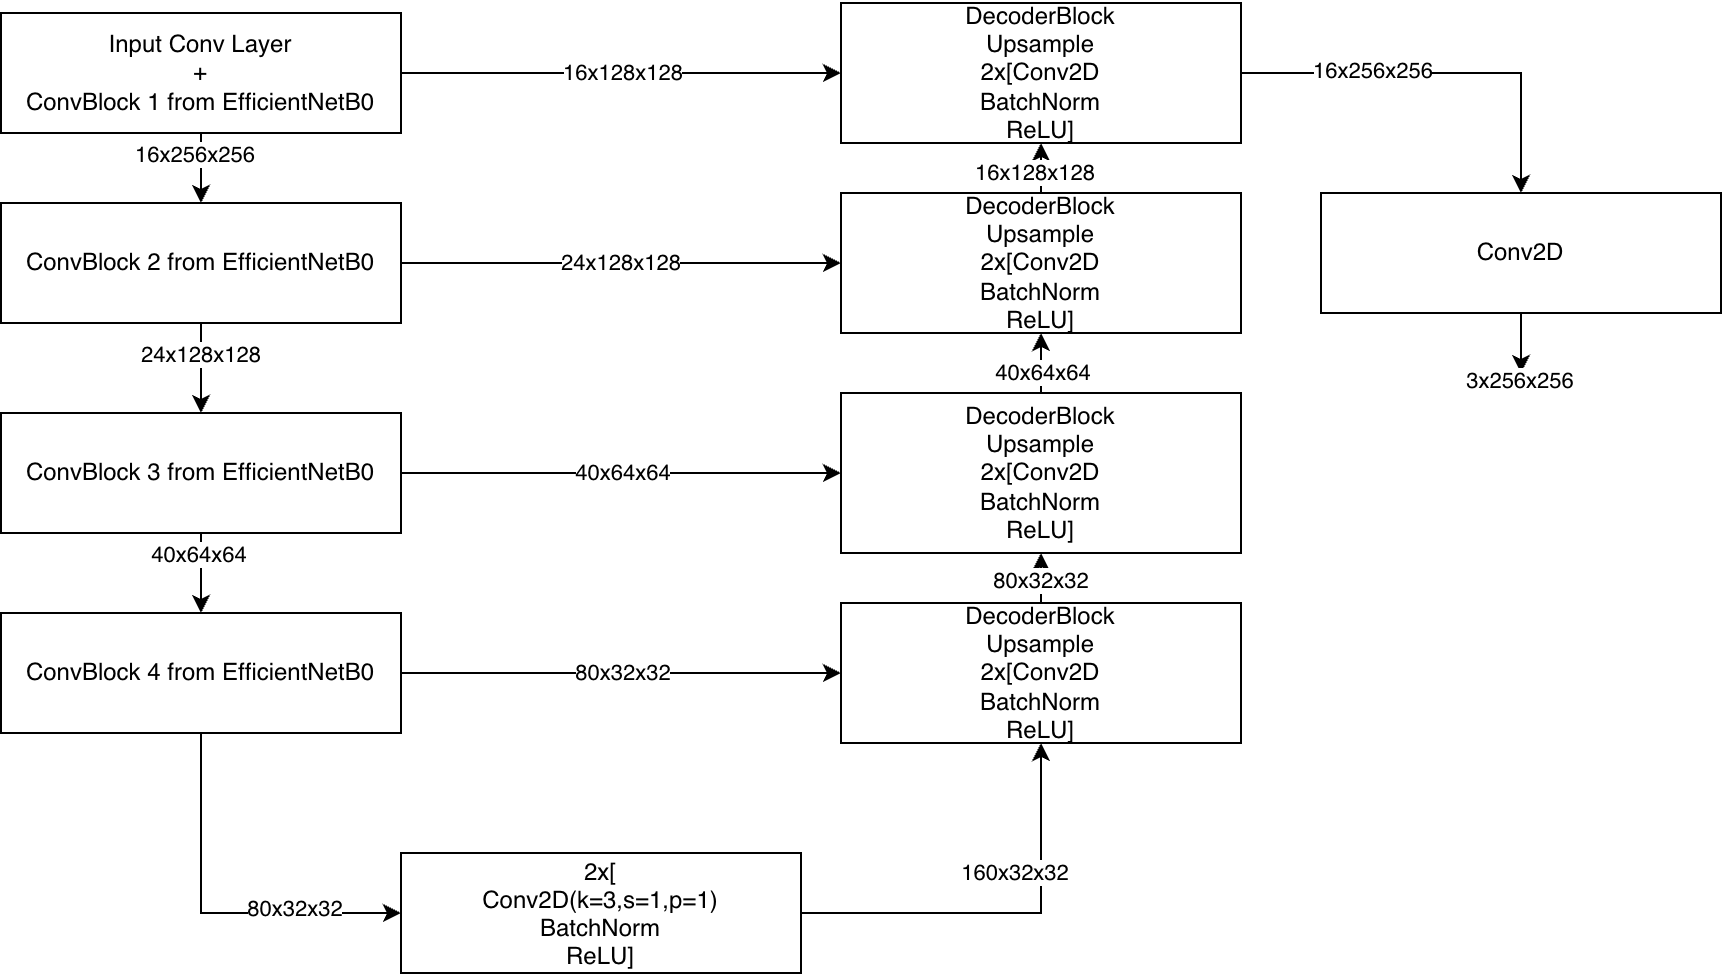

The diagram above was exported from draw.io. Its source (the exported page's mxGraphModel, read from the mxfile embedded in the PNG):
<mxGraphModel dx="1006" dy="594" grid="1" gridSize="10" guides="1" tooltips="1" connect="1" arrows="1" fold="1" page="1" pageScale="1" pageWidth="827" pageHeight="1169" math="0" shadow="0">
  <root>
    <mxCell id="0" />
    <mxCell id="1" parent="0" />
    <mxCell id="8n3LugYhmaL81K64R4OI-11" edge="1" parent="1" source="8n3LugYhmaL81K64R4OI-1" style="edgeStyle=orthogonalEdgeStyle;rounded=0;orthogonalLoop=1;jettySize=auto;html=1;" target="8n3LugYhmaL81K64R4OI-7">
      <mxGeometry relative="1" as="geometry" />
    </mxCell>
    <mxCell id="8n3LugYhmaL81K64R4OI-24" connectable="0" parent="8n3LugYhmaL81K64R4OI-11" style="edgeLabel;html=1;align=center;verticalAlign=middle;resizable=0;points=[];" value="16x128x128" vertex="1">
      <mxGeometry relative="1" x="-0.3227" y="-1" as="geometry">
        <mxPoint x="36" y="-1" as="offset" />
      </mxGeometry>
    </mxCell>
    <mxCell id="8n3LugYhmaL81K64R4OI-15" edge="1" parent="1" source="8n3LugYhmaL81K64R4OI-1" style="edgeStyle=orthogonalEdgeStyle;rounded=0;orthogonalLoop=1;jettySize=auto;html=1;entryX=0.5;entryY=0;entryDx=0;entryDy=0;" target="8n3LugYhmaL81K64R4OI-2">
      <mxGeometry relative="1" as="geometry" />
    </mxCell>
    <mxCell id="8n3LugYhmaL81K64R4OI-25" connectable="0" parent="8n3LugYhmaL81K64R4OI-15" style="edgeLabel;html=1;align=center;verticalAlign=middle;resizable=0;points=[];" value="16x256x256" vertex="1">
      <mxGeometry relative="1" x="-0.52" y="-3" as="geometry">
        <mxPoint as="offset" />
      </mxGeometry>
    </mxCell>
    <mxCell id="8n3LugYhmaL81K64R4OI-1" parent="1" style="rounded=0;whiteSpace=wrap;html=1;" value="Input Conv Layer&lt;div&gt;+&lt;/div&gt;&lt;div&gt;ConvBlock 1 from EfficientNetB0&lt;/div&gt;" vertex="1">
      <mxGeometry height="60" width="200" x="60" y="50" as="geometry" />
    </mxCell>
    <mxCell id="8n3LugYhmaL81K64R4OI-12" edge="1" parent="1" source="8n3LugYhmaL81K64R4OI-2" style="edgeStyle=orthogonalEdgeStyle;rounded=0;orthogonalLoop=1;jettySize=auto;html=1;entryX=0;entryY=0.5;entryDx=0;entryDy=0;" target="8n3LugYhmaL81K64R4OI-8">
      <mxGeometry relative="1" as="geometry" />
    </mxCell>
    <mxCell id="8n3LugYhmaL81K64R4OI-27" connectable="0" parent="8n3LugYhmaL81K64R4OI-12" style="edgeLabel;html=1;align=center;verticalAlign=middle;resizable=0;points=[];" value="24x128x128" vertex="1">
      <mxGeometry relative="1" x="-0.3" y="1" as="geometry">
        <mxPoint x="33" y="1" as="offset" />
      </mxGeometry>
    </mxCell>
    <mxCell id="8n3LugYhmaL81K64R4OI-16" edge="1" parent="1" source="8n3LugYhmaL81K64R4OI-2" style="edgeStyle=orthogonalEdgeStyle;rounded=0;orthogonalLoop=1;jettySize=auto;html=1;entryX=0.5;entryY=0;entryDx=0;entryDy=0;" target="8n3LugYhmaL81K64R4OI-3">
      <mxGeometry relative="1" as="geometry" />
    </mxCell>
    <mxCell id="8n3LugYhmaL81K64R4OI-26" connectable="0" parent="8n3LugYhmaL81K64R4OI-16" style="edgeLabel;html=1;align=center;verticalAlign=middle;resizable=0;points=[];" value="24x128x128" vertex="1">
      <mxGeometry relative="1" x="-0.52" y="-2" as="geometry">
        <mxPoint x="2" y="4" as="offset" />
      </mxGeometry>
    </mxCell>
    <mxCell id="8n3LugYhmaL81K64R4OI-2" parent="1" style="rounded=0;whiteSpace=wrap;html=1;" value="ConvBlock 2&amp;nbsp;from EfficientNetB0" vertex="1">
      <mxGeometry height="60" width="200" x="60" y="145" as="geometry" />
    </mxCell>
    <mxCell id="8n3LugYhmaL81K64R4OI-13" edge="1" parent="1" source="8n3LugYhmaL81K64R4OI-3" style="edgeStyle=orthogonalEdgeStyle;rounded=0;orthogonalLoop=1;jettySize=auto;html=1;entryX=0;entryY=0.5;entryDx=0;entryDy=0;" target="8n3LugYhmaL81K64R4OI-9">
      <mxGeometry relative="1" as="geometry" />
    </mxCell>
    <mxCell id="8n3LugYhmaL81K64R4OI-41" connectable="0" parent="8n3LugYhmaL81K64R4OI-13" style="edgeLabel;html=1;align=center;verticalAlign=middle;resizable=0;points=[];" value="40x64x64" vertex="1">
      <mxGeometry relative="1" x="-0.0727" y="3" as="geometry">
        <mxPoint x="8" y="3" as="offset" />
      </mxGeometry>
    </mxCell>
    <mxCell id="8n3LugYhmaL81K64R4OI-17" edge="1" parent="1" source="8n3LugYhmaL81K64R4OI-3" style="edgeStyle=orthogonalEdgeStyle;rounded=0;orthogonalLoop=1;jettySize=auto;html=1;entryX=0.5;entryY=0;entryDx=0;entryDy=0;" target="8n3LugYhmaL81K64R4OI-4">
      <mxGeometry relative="1" as="geometry" />
    </mxCell>
    <mxCell id="8n3LugYhmaL81K64R4OI-28" connectable="0" parent="8n3LugYhmaL81K64R4OI-17" style="edgeLabel;html=1;align=center;verticalAlign=middle;resizable=0;points=[];" value="40x64x64" vertex="1">
      <mxGeometry relative="1" x="-0.4867" y="-1" as="geometry">
        <mxPoint as="offset" />
      </mxGeometry>
    </mxCell>
    <mxCell id="8n3LugYhmaL81K64R4OI-3" parent="1" style="rounded=0;whiteSpace=wrap;html=1;" value="ConvBlock 3 from EfficientNetB0" vertex="1">
      <mxGeometry height="60" width="200" x="60" y="250" as="geometry" />
    </mxCell>
    <mxCell id="8n3LugYhmaL81K64R4OI-14" edge="1" parent="1" source="8n3LugYhmaL81K64R4OI-4" style="edgeStyle=orthogonalEdgeStyle;rounded=0;orthogonalLoop=1;jettySize=auto;html=1;entryX=0;entryY=0.5;entryDx=0;entryDy=0;" target="8n3LugYhmaL81K64R4OI-6">
      <mxGeometry relative="1" as="geometry" />
    </mxCell>
    <mxCell id="8n3LugYhmaL81K64R4OI-40" connectable="0" parent="8n3LugYhmaL81K64R4OI-14" style="edgeLabel;html=1;align=center;verticalAlign=middle;resizable=0;points=[];" value="80x32x32" vertex="1">
      <mxGeometry relative="1" x="-0.0348" y="2" as="geometry">
        <mxPoint x="4" y="2" as="offset" />
      </mxGeometry>
    </mxCell>
    <mxCell id="8g8tAEJdYz1UnHlw-hoe-4" edge="1" parent="1" source="8n3LugYhmaL81K64R4OI-4" style="edgeStyle=orthogonalEdgeStyle;rounded=0;orthogonalLoop=1;jettySize=auto;html=1;entryX=0;entryY=0.5;entryDx=0;entryDy=0;" target="8n3LugYhmaL81K64R4OI-5">
      <mxGeometry relative="1" as="geometry">
        <Array as="points">
          <mxPoint x="160" y="500" />
        </Array>
        <mxPoint x="160" y="440" as="targetPoint" />
      </mxGeometry>
    </mxCell>
    <mxCell id="8g8tAEJdYz1UnHlw-hoe-6" connectable="0" parent="8g8tAEJdYz1UnHlw-hoe-4" style="edgeLabel;html=1;align=center;verticalAlign=middle;resizable=0;points=[];" value="80x32x32" vertex="1">
      <mxGeometry relative="1" x="0.44" y="3" as="geometry">
        <mxPoint y="1" as="offset" />
      </mxGeometry>
    </mxCell>
    <mxCell id="8n3LugYhmaL81K64R4OI-4" parent="1" style="rounded=0;whiteSpace=wrap;html=1;" value="ConvBlock 4 from EfficientNetB0" vertex="1">
      <mxGeometry height="60" width="200" x="60" y="350" as="geometry" />
    </mxCell>
    <mxCell id="8n3LugYhmaL81K64R4OI-42" edge="1" parent="1" source="8n3LugYhmaL81K64R4OI-5" style="edgeStyle=orthogonalEdgeStyle;rounded=0;orthogonalLoop=1;jettySize=auto;html=1;" target="8n3LugYhmaL81K64R4OI-6">
      <mxGeometry relative="1" as="geometry">
        <Array as="points">
          <mxPoint x="580" y="500" />
        </Array>
        <mxPoint x="580" y="460" as="targetPoint" />
      </mxGeometry>
    </mxCell>
    <mxCell id="8n3LugYhmaL81K64R4OI-43" connectable="0" parent="8n3LugYhmaL81K64R4OI-42" style="edgeLabel;html=1;align=center;verticalAlign=middle;resizable=0;points=[];" value="160x32x32" vertex="1">
      <mxGeometry relative="1" x="-0.0611" y="-2" as="geometry">
        <mxPoint x="11" y="-22" as="offset" />
      </mxGeometry>
    </mxCell>
    <mxCell id="8n3LugYhmaL81K64R4OI-5" parent="1" style="rounded=0;whiteSpace=wrap;html=1;align=center;" value="&lt;p class=&quot;p1&quot; style=&quot;margin: 0px; font-variant-numeric: normal; font-variant-east-asian: normal; font-variant-alternates: normal; font-size-adjust: none; font-kerning: auto; font-optical-sizing: auto; font-feature-settings: normal; font-variation-settings: normal; font-variant-position: normal; font-variant-emoji: normal; font-stretch: normal; line-height: normal;&quot;&gt;2x[&lt;/p&gt;&lt;p class=&quot;p1&quot; style=&quot;margin: 0px; font-variant-numeric: normal; font-variant-east-asian: normal; font-variant-alternates: normal; font-size-adjust: none; font-kerning: auto; font-optical-sizing: auto; font-feature-settings: normal; font-variation-settings: normal; font-variant-position: normal; font-variant-emoji: normal; font-stretch: normal; line-height: normal;&quot;&gt;Conv2D(k=3,s=1,p=1)&lt;/p&gt;&lt;p class=&quot;p1&quot; style=&quot;margin: 0px; font-variant-numeric: normal; font-variant-east-asian: normal; font-variant-alternates: normal; font-size-adjust: none; font-kerning: auto; font-optical-sizing: auto; font-feature-settings: normal; font-variation-settings: normal; font-variant-position: normal; font-variant-emoji: normal; font-stretch: normal; line-height: normal;&quot;&gt;BatchNorm&lt;/p&gt;&lt;p class=&quot;p1&quot; style=&quot;margin: 0px; font-variant-numeric: normal; font-variant-east-asian: normal; font-variant-alternates: normal; font-size-adjust: none; font-kerning: auto; font-optical-sizing: auto; font-feature-settings: normal; font-variation-settings: normal; font-variant-position: normal; font-variant-emoji: normal; font-stretch: normal; line-height: normal;&quot;&gt;ReLU]&lt;/p&gt;" vertex="1">
      <mxGeometry height="60" width="200" x="260" y="470" as="geometry" />
    </mxCell>
    <mxCell id="8n3LugYhmaL81K64R4OI-20" edge="1" parent="1" source="8n3LugYhmaL81K64R4OI-6" style="edgeStyle=orthogonalEdgeStyle;rounded=0;orthogonalLoop=1;jettySize=auto;html=1;entryX=0.5;entryY=1;entryDx=0;entryDy=0;" target="8n3LugYhmaL81K64R4OI-9" value="&lt;span style=&quot;color: rgba(0, 0, 0, 0); font-family: monospace; font-size: 0px; text-align: start; background-color: rgb(236, 236, 236);&quot;&gt;%3CmxGraphModel%3E%3Croot%3E%3CmxCell%20id%3D%220%22%2F%3E%3CmxCell%20id%3D%221%22%20parent%3D%220%22%2F%3E%3CmxCell%20id%3D%222%22%20value%3D%2280x32x32%22%20style%3D%22edgeLabel%3Bhtml%3D1%3Balign%3Dcenter%3BverticalAlign%3Dmiddle%3Bresizable%3D0%3Bpoints%3D%5B%5D%3B%22%20vertex%3D%221%22%20connectable%3D%220%22%20parent%3D%221%22%3E%3CmxGeometry%20x%3D%22580%22%20y%3D%22400%22%20as%3D%22geometry%22%2F%3E%3C%2FmxCell%3E%3C%2Froot%3E%3C%2FmxGraphModel%3E&lt;/span&gt;">
      <mxGeometry relative="1" as="geometry" />
    </mxCell>
    <mxCell id="8n3LugYhmaL81K64R4OI-46" connectable="0" parent="8n3LugYhmaL81K64R4OI-20" style="edgeLabel;html=1;align=center;verticalAlign=middle;resizable=0;points=[];" value="80x32x32" vertex="1">
      <mxGeometry relative="1" x="0.0467" as="geometry">
        <mxPoint as="offset" />
      </mxGeometry>
    </mxCell>
    <mxCell id="8n3LugYhmaL81K64R4OI-6" parent="1" style="rounded=0;whiteSpace=wrap;html=1;" value="DecoderBlock&lt;div&gt;&lt;div&gt;Upsample&lt;/div&gt;&lt;div&gt;2x[Conv2D&lt;/div&gt;&lt;div&gt;BatchNorm&lt;/div&gt;&lt;div&gt;ReLU]&lt;/div&gt;&lt;/div&gt;" vertex="1">
      <mxGeometry height="70" width="200" x="480" y="345" as="geometry" />
    </mxCell>
    <mxCell id="8n3LugYhmaL81K64R4OI-23" edge="1" parent="1" source="8n3LugYhmaL81K64R4OI-7" style="edgeStyle=orthogonalEdgeStyle;rounded=0;orthogonalLoop=1;jettySize=auto;html=1;entryX=0.5;entryY=0;entryDx=0;entryDy=0;" target="8n3LugYhmaL81K64R4OI-10">
      <mxGeometry relative="1" as="geometry" />
    </mxCell>
    <mxCell id="8n3LugYhmaL81K64R4OI-44" connectable="0" parent="8n3LugYhmaL81K64R4OI-23" style="edgeLabel;html=1;align=center;verticalAlign=middle;resizable=0;points=[];" value="16x256x256" vertex="1">
      <mxGeometry relative="1" x="-0.3467" y="1" as="geometry">
        <mxPoint as="offset" />
      </mxGeometry>
    </mxCell>
    <mxCell id="8n3LugYhmaL81K64R4OI-7" parent="1" style="rounded=0;whiteSpace=wrap;html=1;" value="DecoderBlock&lt;div&gt;&lt;div&gt;Upsample&lt;/div&gt;&lt;div&gt;2x[Conv2D&lt;/div&gt;&lt;div&gt;BatchNorm&lt;/div&gt;&lt;div&gt;ReLU]&lt;/div&gt;&lt;/div&gt;" vertex="1">
      <mxGeometry height="70" width="200" x="480" y="45" as="geometry" />
    </mxCell>
    <mxCell id="8n3LugYhmaL81K64R4OI-22" edge="1" parent="1" source="8n3LugYhmaL81K64R4OI-8" style="edgeStyle=orthogonalEdgeStyle;rounded=0;orthogonalLoop=1;jettySize=auto;html=1;entryX=0.5;entryY=1;entryDx=0;entryDy=0;" target="8n3LugYhmaL81K64R4OI-7">
      <mxGeometry relative="1" as="geometry" />
    </mxCell>
    <mxCell id="8n3LugYhmaL81K64R4OI-48" connectable="0" parent="8n3LugYhmaL81K64R4OI-22" style="edgeLabel;html=1;align=center;verticalAlign=middle;resizable=0;points=[];" value="16x128x128" vertex="1">
      <mxGeometry relative="1" x="-0.12" y="-3" as="geometry">
        <mxPoint y="6" as="offset" />
      </mxGeometry>
    </mxCell>
    <mxCell id="8n3LugYhmaL81K64R4OI-8" parent="1" style="rounded=0;whiteSpace=wrap;html=1;" value="DecoderBlock&lt;div&gt;&lt;div&gt;Upsample&lt;/div&gt;&lt;div&gt;2x[Conv2D&lt;/div&gt;&lt;div&gt;BatchNorm&lt;/div&gt;&lt;div&gt;ReLU]&lt;/div&gt;&lt;/div&gt;" vertex="1">
      <mxGeometry height="70" width="200" x="480" y="140" as="geometry" />
    </mxCell>
    <mxCell id="8n3LugYhmaL81K64R4OI-21" edge="1" parent="1" source="8n3LugYhmaL81K64R4OI-9" style="edgeStyle=orthogonalEdgeStyle;rounded=0;orthogonalLoop=1;jettySize=auto;html=1;entryX=0.5;entryY=1;entryDx=0;entryDy=0;" target="8n3LugYhmaL81K64R4OI-8">
      <mxGeometry relative="1" as="geometry" />
    </mxCell>
    <mxCell id="8n3LugYhmaL81K64R4OI-47" connectable="0" parent="8n3LugYhmaL81K64R4OI-21" style="edgeLabel;html=1;align=center;verticalAlign=middle;resizable=0;points=[];" value="40x64x64" vertex="1">
      <mxGeometry relative="1" x="-0.5133" y="-1" as="geometry">
        <mxPoint y="2" as="offset" />
      </mxGeometry>
    </mxCell>
    <mxCell id="8n3LugYhmaL81K64R4OI-9" parent="1" style="rounded=0;whiteSpace=wrap;html=1;" value="DecoderBlock&lt;div&gt;&lt;div&gt;Upsample&lt;/div&gt;&lt;div&gt;2x[Conv2D&lt;/div&gt;&lt;div&gt;BatchNorm&lt;/div&gt;&lt;div&gt;ReLU]&lt;/div&gt;&lt;/div&gt;" vertex="1">
      <mxGeometry height="80" width="200" x="480" y="240" as="geometry" />
    </mxCell>
    <mxCell id="8n3LugYhmaL81K64R4OI-36" edge="1" parent="1" source="8n3LugYhmaL81K64R4OI-10" style="edgeStyle=orthogonalEdgeStyle;rounded=0;orthogonalLoop=1;jettySize=auto;html=1;">
      <mxGeometry relative="1" as="geometry">
        <mxPoint x="820" y="230" as="targetPoint" />
      </mxGeometry>
    </mxCell>
    <mxCell id="8n3LugYhmaL81K64R4OI-10" parent="1" style="rounded=0;whiteSpace=wrap;html=1;" value="Conv2D" vertex="1">
      <mxGeometry height="60" width="200" x="720" y="140" as="geometry" />
    </mxCell>
    <mxCell id="8n3LugYhmaL81K64R4OI-34" edge="1" parent="1" style="edgeStyle=orthogonalEdgeStyle;rounded=0;orthogonalLoop=1;jettySize=auto;html=1;entryX=0;entryY=0.5;entryDx=0;entryDy=0;" target="8n3LugYhmaL81K64R4OI-31">
      <mxGeometry relative="1" as="geometry">
        <mxPoint x="260" y="439.9999999999999" as="sourcePoint" />
      </mxGeometry>
    </mxCell>
    <mxCell id="8n3LugYhmaL81K64R4OI-39" connectable="0" parent="8n3LugYhmaL81K64R4OI-34" style="edgeLabel;html=1;align=center;verticalAlign=middle;resizable=0;points=[];" value="80x16x16" vertex="1">
      <mxGeometry relative="1" x="-0.1561" y="2" as="geometry">
        <mxPoint x="18" y="2" as="offset" />
      </mxGeometry>
    </mxCell>
    <mxCell id="8n3LugYhmaL81K64R4OI-49" parent="1" style="text;whiteSpace=wrap;html=1;align=center;" value="&lt;div style=&quot;&quot;&gt;&lt;span style=&quot;color: light-dark(rgb(0, 0, 0), rgb(255, 255, 255)); font-size: 11px; text-wrap-mode: nowrap; background-color: rgb(255, 255, 255);&quot;&gt;3x256x256&lt;/span&gt;&lt;/div&gt;" vertex="1">
      <mxGeometry height="40" width="90" x="775" y="220" as="geometry" />
    </mxCell>
    <mxCell id="8g8tAEJdYz1UnHlw-hoe-9" edge="1" parent="1" style="edgeStyle=orthogonalEdgeStyle;rounded=0;orthogonalLoop=1;jettySize=auto;html=1;entryX=-0.001;entryY=0.416;entryDx=0;entryDy=0;entryPerimeter=0;" target="8g8tAEJdYz1UnHlw-hoe-5">
      <mxGeometry relative="1" as="geometry">
        <mxPoint x="260" y="470" as="sourcePoint" />
      </mxGeometry>
    </mxCell>
    <mxCell id="8g8tAEJdYz1UnHlw-hoe-10" connectable="0" parent="8g8tAEJdYz1UnHlw-hoe-9" style="edgeLabel;html=1;align=center;verticalAlign=middle;resizable=0;points=[];" value="112x16x16" vertex="1">
      <mxGeometry relative="1" x="-0.3294" y="-2" as="geometry">
        <mxPoint x="26" y="-2" as="offset" />
      </mxGeometry>
    </mxCell>
  </root>
</mxGraphModel>